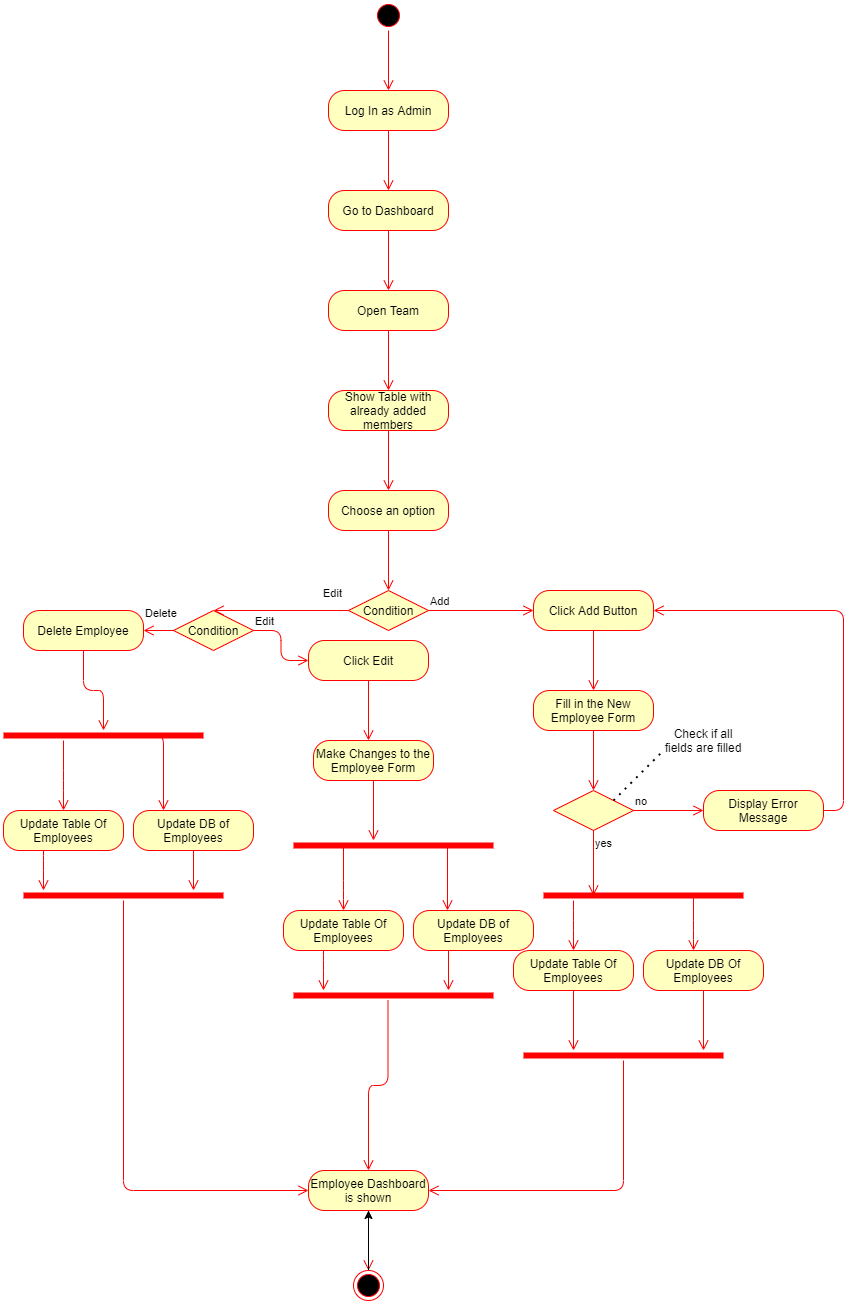

The diagram above was exported from draw.io. Its source (the exported page's mxGraphModel, read from the mxfile embedded in the PNG):
<mxGraphModel dx="1888" dy="580" grid="1" gridSize="10" guides="1" tooltips="1" connect="1" arrows="1" fold="1" page="1" pageScale="1" pageWidth="850" pageHeight="1100" background="none" math="0" shadow="0">
  <root>
    <mxCell id="0" />
    <mxCell id="1" parent="0" />
    <mxCell id="rsGTd1JS_tsPyqZQ_UMz-1" value="" style="ellipse;html=1;shape=startState;fillColor=#000000;strokeColor=#ff0000;" vertex="1" parent="1">
      <mxGeometry x="370" width="30" height="30" as="geometry" />
    </mxCell>
    <mxCell id="rsGTd1JS_tsPyqZQ_UMz-2" value="" style="edgeStyle=orthogonalEdgeStyle;html=1;verticalAlign=bottom;endArrow=open;endSize=8;strokeColor=#ff0000;" edge="1" source="rsGTd1JS_tsPyqZQ_UMz-1" parent="1">
      <mxGeometry relative="1" as="geometry">
        <mxPoint x="385" y="90" as="targetPoint" />
      </mxGeometry>
    </mxCell>
    <mxCell id="rsGTd1JS_tsPyqZQ_UMz-3" value="Log In as Admin" style="rounded=1;whiteSpace=wrap;html=1;arcSize=40;fontColor=#000000;fillColor=#ffffc0;strokeColor=#ff0000;" vertex="1" parent="1">
      <mxGeometry x="325" y="90" width="120" height="40" as="geometry" />
    </mxCell>
    <mxCell id="rsGTd1JS_tsPyqZQ_UMz-4" value="" style="edgeStyle=orthogonalEdgeStyle;html=1;verticalAlign=bottom;endArrow=open;endSize=8;strokeColor=#ff0000;" edge="1" source="rsGTd1JS_tsPyqZQ_UMz-3" parent="1">
      <mxGeometry relative="1" as="geometry">
        <mxPoint x="385" y="190" as="targetPoint" />
      </mxGeometry>
    </mxCell>
    <mxCell id="rsGTd1JS_tsPyqZQ_UMz-5" value="Go to Dashboard" style="rounded=1;whiteSpace=wrap;html=1;arcSize=40;fontColor=#000000;fillColor=#ffffc0;strokeColor=#ff0000;" vertex="1" parent="1">
      <mxGeometry x="325" y="190" width="120" height="40" as="geometry" />
    </mxCell>
    <mxCell id="rsGTd1JS_tsPyqZQ_UMz-6" value="" style="edgeStyle=orthogonalEdgeStyle;html=1;verticalAlign=bottom;endArrow=open;endSize=8;strokeColor=#ff0000;" edge="1" source="rsGTd1JS_tsPyqZQ_UMz-5" parent="1">
      <mxGeometry relative="1" as="geometry">
        <mxPoint x="385" y="290" as="targetPoint" />
      </mxGeometry>
    </mxCell>
    <mxCell id="rsGTd1JS_tsPyqZQ_UMz-7" value="Open Team" style="rounded=1;whiteSpace=wrap;html=1;arcSize=40;fontColor=#000000;fillColor=#ffffc0;strokeColor=#ff0000;" vertex="1" parent="1">
      <mxGeometry x="325" y="290" width="120" height="40" as="geometry" />
    </mxCell>
    <mxCell id="rsGTd1JS_tsPyqZQ_UMz-8" value="" style="edgeStyle=orthogonalEdgeStyle;html=1;verticalAlign=bottom;endArrow=open;endSize=8;strokeColor=#ff0000;" edge="1" source="rsGTd1JS_tsPyqZQ_UMz-7" parent="1">
      <mxGeometry relative="1" as="geometry">
        <mxPoint x="385" y="390" as="targetPoint" />
      </mxGeometry>
    </mxCell>
    <mxCell id="rsGTd1JS_tsPyqZQ_UMz-9" value="Show Table with already added members" style="rounded=1;whiteSpace=wrap;html=1;arcSize=40;fontColor=#000000;fillColor=#ffffc0;strokeColor=#ff0000;" vertex="1" parent="1">
      <mxGeometry x="325" y="390" width="120" height="40" as="geometry" />
    </mxCell>
    <mxCell id="rsGTd1JS_tsPyqZQ_UMz-10" value="" style="edgeStyle=orthogonalEdgeStyle;html=1;verticalAlign=bottom;endArrow=open;endSize=8;strokeColor=#ff0000;" edge="1" source="rsGTd1JS_tsPyqZQ_UMz-9" parent="1">
      <mxGeometry relative="1" as="geometry">
        <mxPoint x="385" y="490" as="targetPoint" />
      </mxGeometry>
    </mxCell>
    <mxCell id="rsGTd1JS_tsPyqZQ_UMz-11" value="Choose an option" style="rounded=1;whiteSpace=wrap;html=1;arcSize=40;fontColor=#000000;fillColor=#ffffc0;strokeColor=#ff0000;" vertex="1" parent="1">
      <mxGeometry x="325" y="490" width="120" height="40" as="geometry" />
    </mxCell>
    <mxCell id="rsGTd1JS_tsPyqZQ_UMz-12" value="" style="edgeStyle=orthogonalEdgeStyle;html=1;verticalAlign=bottom;endArrow=open;endSize=8;strokeColor=#ff0000;entryX=0.5;entryY=0;entryDx=0;entryDy=0;" edge="1" source="rsGTd1JS_tsPyqZQ_UMz-11" parent="1" target="rsGTd1JS_tsPyqZQ_UMz-13">
      <mxGeometry relative="1" as="geometry">
        <mxPoint x="385" y="590" as="targetPoint" />
      </mxGeometry>
    </mxCell>
    <mxCell id="rsGTd1JS_tsPyqZQ_UMz-13" value="Condition" style="rhombus;whiteSpace=wrap;html=1;fillColor=#ffffc0;strokeColor=#ff0000;" vertex="1" parent="1">
      <mxGeometry x="345" y="590" width="80" height="40" as="geometry" />
    </mxCell>
    <mxCell id="rsGTd1JS_tsPyqZQ_UMz-14" value="Add" style="edgeStyle=orthogonalEdgeStyle;html=1;align=left;verticalAlign=bottom;endArrow=open;endSize=8;strokeColor=#ff0000;" edge="1" source="rsGTd1JS_tsPyqZQ_UMz-13" parent="1">
      <mxGeometry x="-1" relative="1" as="geometry">
        <mxPoint x="530" y="610" as="targetPoint" />
      </mxGeometry>
    </mxCell>
    <mxCell id="rsGTd1JS_tsPyqZQ_UMz-15" value="Edit" style="edgeStyle=orthogonalEdgeStyle;html=1;align=left;verticalAlign=top;endArrow=open;endSize=8;strokeColor=#ff0000;entryX=0.5;entryY=0;entryDx=0;entryDy=0;" edge="1" source="rsGTd1JS_tsPyqZQ_UMz-13" parent="1" target="rsGTd1JS_tsPyqZQ_UMz-36">
      <mxGeometry x="-0.6" y="-30" relative="1" as="geometry">
        <mxPoint x="220" y="610" as="targetPoint" />
        <Array as="points">
          <mxPoint x="210" y="610" />
        </Array>
        <mxPoint as="offset" />
      </mxGeometry>
    </mxCell>
    <mxCell id="rsGTd1JS_tsPyqZQ_UMz-16" value="Click Add Button" style="rounded=1;whiteSpace=wrap;html=1;arcSize=40;fontColor=#000000;fillColor=#ffffc0;strokeColor=#ff0000;" vertex="1" parent="1">
      <mxGeometry x="530" y="590" width="120" height="40" as="geometry" />
    </mxCell>
    <mxCell id="rsGTd1JS_tsPyqZQ_UMz-17" value="" style="edgeStyle=orthogonalEdgeStyle;html=1;verticalAlign=bottom;endArrow=open;endSize=8;strokeColor=#ff0000;" edge="1" source="rsGTd1JS_tsPyqZQ_UMz-16" parent="1">
      <mxGeometry relative="1" as="geometry">
        <mxPoint x="590" y="690" as="targetPoint" />
      </mxGeometry>
    </mxCell>
    <mxCell id="rsGTd1JS_tsPyqZQ_UMz-18" value="Fill in the New Employee Form" style="rounded=1;whiteSpace=wrap;html=1;arcSize=40;fontColor=#000000;fillColor=#ffffc0;strokeColor=#ff0000;" vertex="1" parent="1">
      <mxGeometry x="530" y="690" width="120" height="40" as="geometry" />
    </mxCell>
    <mxCell id="rsGTd1JS_tsPyqZQ_UMz-19" value="" style="edgeStyle=orthogonalEdgeStyle;html=1;verticalAlign=bottom;endArrow=open;endSize=8;strokeColor=#ff0000;entryX=0.5;entryY=0;entryDx=0;entryDy=0;" edge="1" source="rsGTd1JS_tsPyqZQ_UMz-18" parent="1" target="rsGTd1JS_tsPyqZQ_UMz-20">
      <mxGeometry relative="1" as="geometry">
        <mxPoint x="590" y="790" as="targetPoint" />
      </mxGeometry>
    </mxCell>
    <mxCell id="rsGTd1JS_tsPyqZQ_UMz-20" value="" style="rhombus;whiteSpace=wrap;html=1;fillColor=#ffffc0;strokeColor=#ff0000;" vertex="1" parent="1">
      <mxGeometry x="550" y="790" width="80" height="40" as="geometry" />
    </mxCell>
    <mxCell id="rsGTd1JS_tsPyqZQ_UMz-21" value="no" style="edgeStyle=orthogonalEdgeStyle;html=1;align=left;verticalAlign=bottom;endArrow=open;endSize=8;strokeColor=#ff0000;" edge="1" source="rsGTd1JS_tsPyqZQ_UMz-20" parent="1">
      <mxGeometry x="-1" relative="1" as="geometry">
        <mxPoint x="700" y="810" as="targetPoint" />
      </mxGeometry>
    </mxCell>
    <mxCell id="rsGTd1JS_tsPyqZQ_UMz-22" value="yes" style="edgeStyle=orthogonalEdgeStyle;html=1;align=left;verticalAlign=top;endArrow=open;endSize=8;strokeColor=#ff0000;entryX=0.25;entryY=0.5;entryDx=0;entryDy=0;entryPerimeter=0;" edge="1" source="rsGTd1JS_tsPyqZQ_UMz-20" parent="1" target="rsGTd1JS_tsPyqZQ_UMz-27">
      <mxGeometry x="-1" relative="1" as="geometry">
        <mxPoint x="590" y="880" as="targetPoint" />
      </mxGeometry>
    </mxCell>
    <mxCell id="rsGTd1JS_tsPyqZQ_UMz-23" value="Display Error Message" style="rounded=1;whiteSpace=wrap;html=1;arcSize=40;fontColor=#000000;fillColor=#ffffc0;strokeColor=#ff0000;" vertex="1" parent="1">
      <mxGeometry x="700" y="790" width="120" height="40" as="geometry" />
    </mxCell>
    <mxCell id="rsGTd1JS_tsPyqZQ_UMz-24" value="" style="edgeStyle=orthogonalEdgeStyle;html=1;verticalAlign=bottom;endArrow=open;endSize=8;strokeColor=#ff0000;entryX=1;entryY=0.5;entryDx=0;entryDy=0;" edge="1" source="rsGTd1JS_tsPyqZQ_UMz-23" parent="1" target="rsGTd1JS_tsPyqZQ_UMz-16">
      <mxGeometry relative="1" as="geometry">
        <mxPoint x="760" y="890" as="targetPoint" />
        <Array as="points">
          <mxPoint x="840" y="810" />
          <mxPoint x="840" y="610" />
        </Array>
      </mxGeometry>
    </mxCell>
    <mxCell id="rsGTd1JS_tsPyqZQ_UMz-25" value="Check if all fields are filled" style="text;html=1;strokeColor=none;fillColor=none;align=center;verticalAlign=middle;whiteSpace=wrap;rounded=0;" vertex="1" parent="1">
      <mxGeometry x="660" y="720" width="80" height="40" as="geometry" />
    </mxCell>
    <mxCell id="rsGTd1JS_tsPyqZQ_UMz-26" value="" style="endArrow=none;dashed=1;html=1;dashPattern=1 3;strokeWidth=2;" edge="1" parent="1">
      <mxGeometry width="50" height="50" relative="1" as="geometry">
        <mxPoint x="610" y="800" as="sourcePoint" />
        <mxPoint x="660" y="750" as="targetPoint" />
      </mxGeometry>
    </mxCell>
    <mxCell id="rsGTd1JS_tsPyqZQ_UMz-27" value="" style="shape=line;html=1;strokeWidth=6;strokeColor=#ff0000;" vertex="1" parent="1">
      <mxGeometry x="540" y="890" width="200" height="10" as="geometry" />
    </mxCell>
    <mxCell id="rsGTd1JS_tsPyqZQ_UMz-28" value="" style="edgeStyle=orthogonalEdgeStyle;html=1;verticalAlign=bottom;endArrow=open;endSize=8;strokeColor=#ff0000;" edge="1" source="rsGTd1JS_tsPyqZQ_UMz-27" parent="1">
      <mxGeometry relative="1" as="geometry">
        <mxPoint x="570" y="950" as="targetPoint" />
        <Array as="points">
          <mxPoint x="570" y="920" />
          <mxPoint x="570" y="920" />
        </Array>
      </mxGeometry>
    </mxCell>
    <mxCell id="rsGTd1JS_tsPyqZQ_UMz-29" value="" style="edgeStyle=orthogonalEdgeStyle;html=1;verticalAlign=bottom;endArrow=open;endSize=8;strokeColor=#ff0000;exitX=0.75;exitY=0.5;exitDx=0;exitDy=0;exitPerimeter=0;" edge="1" parent="1" source="rsGTd1JS_tsPyqZQ_UMz-27">
      <mxGeometry relative="1" as="geometry">
        <mxPoint x="690" y="950" as="targetPoint" />
        <mxPoint x="670" y="910" as="sourcePoint" />
        <Array as="points">
          <mxPoint x="690" y="930" />
          <mxPoint x="690" y="930" />
        </Array>
      </mxGeometry>
    </mxCell>
    <mxCell id="rsGTd1JS_tsPyqZQ_UMz-30" value="Update Table Of Employees" style="rounded=1;whiteSpace=wrap;html=1;arcSize=40;fontColor=#000000;fillColor=#ffffc0;strokeColor=#ff0000;" vertex="1" parent="1">
      <mxGeometry x="510" y="950" width="120" height="40" as="geometry" />
    </mxCell>
    <mxCell id="rsGTd1JS_tsPyqZQ_UMz-31" value="" style="edgeStyle=orthogonalEdgeStyle;html=1;verticalAlign=bottom;endArrow=open;endSize=8;strokeColor=#ff0000;" edge="1" source="rsGTd1JS_tsPyqZQ_UMz-30" parent="1">
      <mxGeometry relative="1" as="geometry">
        <mxPoint x="570" y="1050" as="targetPoint" />
      </mxGeometry>
    </mxCell>
    <mxCell id="rsGTd1JS_tsPyqZQ_UMz-32" value="Update DB Of Employees" style="rounded=1;whiteSpace=wrap;html=1;arcSize=40;fontColor=#000000;fillColor=#ffffc0;strokeColor=#ff0000;" vertex="1" parent="1">
      <mxGeometry x="640" y="950" width="120" height="40" as="geometry" />
    </mxCell>
    <mxCell id="rsGTd1JS_tsPyqZQ_UMz-33" value="" style="edgeStyle=orthogonalEdgeStyle;html=1;verticalAlign=bottom;endArrow=open;endSize=8;strokeColor=#ff0000;" edge="1" source="rsGTd1JS_tsPyqZQ_UMz-32" parent="1">
      <mxGeometry relative="1" as="geometry">
        <mxPoint x="700" y="1050" as="targetPoint" />
      </mxGeometry>
    </mxCell>
    <mxCell id="rsGTd1JS_tsPyqZQ_UMz-34" value="" style="shape=line;html=1;strokeWidth=6;strokeColor=#ff0000;" vertex="1" parent="1">
      <mxGeometry x="520" y="1050" width="200" height="10" as="geometry" />
    </mxCell>
    <mxCell id="rsGTd1JS_tsPyqZQ_UMz-35" value="" style="edgeStyle=orthogonalEdgeStyle;html=1;verticalAlign=bottom;endArrow=open;endSize=8;strokeColor=#ff0000;entryX=1;entryY=0.5;entryDx=0;entryDy=0;" edge="1" source="rsGTd1JS_tsPyqZQ_UMz-34" parent="1" target="rsGTd1JS_tsPyqZQ_UMz-63">
      <mxGeometry relative="1" as="geometry">
        <mxPoint x="620" y="1130" as="targetPoint" />
        <Array as="points">
          <mxPoint x="620" y="1190" />
        </Array>
      </mxGeometry>
    </mxCell>
    <mxCell id="rsGTd1JS_tsPyqZQ_UMz-36" value="Condition" style="rhombus;whiteSpace=wrap;html=1;fillColor=#ffffc0;strokeColor=#ff0000;" vertex="1" parent="1">
      <mxGeometry x="170" y="610" width="80" height="40" as="geometry" />
    </mxCell>
    <mxCell id="rsGTd1JS_tsPyqZQ_UMz-37" value="Edit" style="edgeStyle=orthogonalEdgeStyle;html=1;align=left;verticalAlign=bottom;endArrow=open;endSize=8;strokeColor=#ff0000;entryX=0;entryY=0.5;entryDx=0;entryDy=0;" edge="1" source="rsGTd1JS_tsPyqZQ_UMz-36" parent="1" target="rsGTd1JS_tsPyqZQ_UMz-50">
      <mxGeometry x="-1" relative="1" as="geometry">
        <mxPoint x="290" y="630" as="targetPoint" />
      </mxGeometry>
    </mxCell>
    <mxCell id="rsGTd1JS_tsPyqZQ_UMz-38" value="Delete" style="edgeStyle=orthogonalEdgeStyle;html=1;align=left;verticalAlign=top;endArrow=open;endSize=8;strokeColor=#ff0000;entryX=1;entryY=0.5;entryDx=0;entryDy=0;" edge="1" source="rsGTd1JS_tsPyqZQ_UMz-36" parent="1" target="rsGTd1JS_tsPyqZQ_UMz-39">
      <mxGeometry x="1" y="-30" relative="1" as="geometry">
        <mxPoint x="160" y="630" as="targetPoint" />
        <mxPoint as="offset" />
      </mxGeometry>
    </mxCell>
    <mxCell id="rsGTd1JS_tsPyqZQ_UMz-39" value="Delete Employee" style="rounded=1;whiteSpace=wrap;html=1;arcSize=40;fontColor=#000000;fillColor=#ffffc0;strokeColor=#ff0000;" vertex="1" parent="1">
      <mxGeometry x="20" y="610" width="120" height="40" as="geometry" />
    </mxCell>
    <mxCell id="rsGTd1JS_tsPyqZQ_UMz-40" value="" style="edgeStyle=orthogonalEdgeStyle;html=1;verticalAlign=bottom;endArrow=open;endSize=8;strokeColor=#ff0000;" edge="1" source="rsGTd1JS_tsPyqZQ_UMz-39" parent="1" target="rsGTd1JS_tsPyqZQ_UMz-41">
      <mxGeometry relative="1" as="geometry">
        <mxPoint x="80" y="730" as="targetPoint" />
        <Array as="points" />
      </mxGeometry>
    </mxCell>
    <mxCell id="rsGTd1JS_tsPyqZQ_UMz-41" value="" style="shape=line;html=1;strokeWidth=6;strokeColor=#ff0000;" vertex="1" parent="1">
      <mxGeometry y="730" width="200" height="10" as="geometry" />
    </mxCell>
    <mxCell id="rsGTd1JS_tsPyqZQ_UMz-42" value="" style="edgeStyle=orthogonalEdgeStyle;html=1;verticalAlign=bottom;endArrow=open;endSize=8;strokeColor=#ff0000;entryX=0.5;entryY=0;entryDx=0;entryDy=0;" edge="1" source="rsGTd1JS_tsPyqZQ_UMz-41" parent="1" target="rsGTd1JS_tsPyqZQ_UMz-44">
      <mxGeometry relative="1" as="geometry">
        <mxPoint x="30" y="810" as="targetPoint" />
        <Array as="points">
          <mxPoint x="60" y="780" />
          <mxPoint x="60" y="780" />
        </Array>
      </mxGeometry>
    </mxCell>
    <mxCell id="rsGTd1JS_tsPyqZQ_UMz-43" value="" style="edgeStyle=orthogonalEdgeStyle;html=1;verticalAlign=bottom;endArrow=open;endSize=8;strokeColor=#ff0000;exitX=0.75;exitY=0.5;exitDx=0;exitDy=0;exitPerimeter=0;entryX=0.25;entryY=0;entryDx=0;entryDy=0;" edge="1" parent="1" source="rsGTd1JS_tsPyqZQ_UMz-41" target="rsGTd1JS_tsPyqZQ_UMz-46">
      <mxGeometry relative="1" as="geometry">
        <mxPoint x="150" y="810" as="targetPoint" />
        <mxPoint x="150" y="770" as="sourcePoint" />
        <Array as="points">
          <mxPoint x="160" y="735" />
        </Array>
      </mxGeometry>
    </mxCell>
    <mxCell id="rsGTd1JS_tsPyqZQ_UMz-44" value="Update Table Of Employees" style="rounded=1;whiteSpace=wrap;html=1;arcSize=40;fontColor=#000000;fillColor=#ffffc0;strokeColor=#ff0000;" vertex="1" parent="1">
      <mxGeometry y="810" width="120" height="40" as="geometry" />
    </mxCell>
    <mxCell id="rsGTd1JS_tsPyqZQ_UMz-45" value="" style="edgeStyle=orthogonalEdgeStyle;html=1;verticalAlign=bottom;endArrow=open;endSize=8;strokeColor=#ff0000;" edge="1" source="rsGTd1JS_tsPyqZQ_UMz-44" parent="1">
      <mxGeometry relative="1" as="geometry">
        <mxPoint x="40" y="890" as="targetPoint" />
        <Array as="points">
          <mxPoint x="40" y="860" />
          <mxPoint x="40" y="860" />
        </Array>
      </mxGeometry>
    </mxCell>
    <mxCell id="rsGTd1JS_tsPyqZQ_UMz-46" value="Update DB of Employees" style="rounded=1;whiteSpace=wrap;html=1;arcSize=40;fontColor=#000000;fillColor=#ffffc0;strokeColor=#ff0000;" vertex="1" parent="1">
      <mxGeometry x="130" y="810" width="120" height="40" as="geometry" />
    </mxCell>
    <mxCell id="rsGTd1JS_tsPyqZQ_UMz-47" value="" style="edgeStyle=orthogonalEdgeStyle;html=1;verticalAlign=bottom;endArrow=open;endSize=8;strokeColor=#ff0000;" edge="1" source="rsGTd1JS_tsPyqZQ_UMz-46" parent="1">
      <mxGeometry relative="1" as="geometry">
        <mxPoint x="190" y="890" as="targetPoint" />
      </mxGeometry>
    </mxCell>
    <mxCell id="rsGTd1JS_tsPyqZQ_UMz-48" value="" style="shape=line;html=1;strokeWidth=6;strokeColor=#ff0000;" vertex="1" parent="1">
      <mxGeometry x="20" y="890" width="200" height="10" as="geometry" />
    </mxCell>
    <mxCell id="rsGTd1JS_tsPyqZQ_UMz-49" value="" style="edgeStyle=orthogonalEdgeStyle;html=1;verticalAlign=bottom;endArrow=open;endSize=8;strokeColor=#ff0000;entryX=0;entryY=0.5;entryDx=0;entryDy=0;" edge="1" source="rsGTd1JS_tsPyqZQ_UMz-48" parent="1" target="rsGTd1JS_tsPyqZQ_UMz-63">
      <mxGeometry relative="1" as="geometry">
        <mxPoint x="120" y="970" as="targetPoint" />
        <Array as="points">
          <mxPoint x="120" y="1190" />
        </Array>
      </mxGeometry>
    </mxCell>
    <mxCell id="rsGTd1JS_tsPyqZQ_UMz-50" value="Click Edit" style="rounded=1;whiteSpace=wrap;html=1;arcSize=40;fontColor=#000000;fillColor=#ffffc0;strokeColor=#ff0000;" vertex="1" parent="1">
      <mxGeometry x="305" y="640" width="120" height="40" as="geometry" />
    </mxCell>
    <mxCell id="rsGTd1JS_tsPyqZQ_UMz-51" value="" style="edgeStyle=orthogonalEdgeStyle;html=1;verticalAlign=bottom;endArrow=open;endSize=8;strokeColor=#ff0000;" edge="1" source="rsGTd1JS_tsPyqZQ_UMz-50" parent="1">
      <mxGeometry relative="1" as="geometry">
        <mxPoint x="365" y="740" as="targetPoint" />
      </mxGeometry>
    </mxCell>
    <mxCell id="rsGTd1JS_tsPyqZQ_UMz-52" value="Make Changes to the Employee Form" style="rounded=1;whiteSpace=wrap;html=1;arcSize=40;fontColor=#000000;fillColor=#ffffc0;strokeColor=#ff0000;" vertex="1" parent="1">
      <mxGeometry x="310" y="740" width="120" height="40" as="geometry" />
    </mxCell>
    <mxCell id="rsGTd1JS_tsPyqZQ_UMz-53" value="" style="edgeStyle=orthogonalEdgeStyle;html=1;verticalAlign=bottom;endArrow=open;endSize=8;strokeColor=#ff0000;" edge="1" source="rsGTd1JS_tsPyqZQ_UMz-52" parent="1">
      <mxGeometry relative="1" as="geometry">
        <mxPoint x="370" y="840" as="targetPoint" />
      </mxGeometry>
    </mxCell>
    <mxCell id="rsGTd1JS_tsPyqZQ_UMz-54" value="" style="shape=line;html=1;strokeWidth=6;strokeColor=#ff0000;" vertex="1" parent="1">
      <mxGeometry x="290" y="840" width="200" height="10" as="geometry" />
    </mxCell>
    <mxCell id="rsGTd1JS_tsPyqZQ_UMz-55" value="" style="edgeStyle=orthogonalEdgeStyle;html=1;verticalAlign=bottom;endArrow=open;endSize=8;strokeColor=#ff0000;exitX=0.25;exitY=0.5;exitDx=0;exitDy=0;exitPerimeter=0;" edge="1" parent="1" source="rsGTd1JS_tsPyqZQ_UMz-54">
      <mxGeometry relative="1" as="geometry">
        <mxPoint x="340" y="910" as="targetPoint" />
        <mxPoint x="310" y="870" as="sourcePoint" />
        <Array as="points">
          <mxPoint x="340" y="890" />
          <mxPoint x="340" y="890" />
        </Array>
      </mxGeometry>
    </mxCell>
    <mxCell id="rsGTd1JS_tsPyqZQ_UMz-56" value="" style="edgeStyle=orthogonalEdgeStyle;html=1;verticalAlign=bottom;endArrow=open;endSize=8;strokeColor=#ff0000;exitX=0.25;exitY=0.5;exitDx=0;exitDy=0;exitPerimeter=0;" edge="1" parent="1">
      <mxGeometry relative="1" as="geometry">
        <mxPoint x="444" y="910" as="targetPoint" />
        <mxPoint x="444" y="860" as="sourcePoint" />
        <Array as="points">
          <mxPoint x="444" y="840" />
          <mxPoint x="444" y="840" />
        </Array>
      </mxGeometry>
    </mxCell>
    <mxCell id="rsGTd1JS_tsPyqZQ_UMz-57" value="Update Table Of Employees" style="rounded=1;whiteSpace=wrap;html=1;arcSize=40;fontColor=#000000;fillColor=#ffffc0;strokeColor=#ff0000;" vertex="1" parent="1">
      <mxGeometry x="280" y="910" width="120" height="40" as="geometry" />
    </mxCell>
    <mxCell id="rsGTd1JS_tsPyqZQ_UMz-58" value="Update DB of Employees" style="rounded=1;whiteSpace=wrap;html=1;arcSize=40;fontColor=#000000;fillColor=#ffffc0;strokeColor=#ff0000;" vertex="1" parent="1">
      <mxGeometry x="410" y="910" width="120" height="40" as="geometry" />
    </mxCell>
    <mxCell id="rsGTd1JS_tsPyqZQ_UMz-59" value="" style="edgeStyle=orthogonalEdgeStyle;html=1;verticalAlign=bottom;endArrow=open;endSize=8;strokeColor=#ff0000;" edge="1" parent="1">
      <mxGeometry relative="1" as="geometry">
        <mxPoint x="320" y="990" as="targetPoint" />
        <mxPoint x="320" y="950" as="sourcePoint" />
        <Array as="points">
          <mxPoint x="320" y="960" />
          <mxPoint x="320" y="960" />
        </Array>
      </mxGeometry>
    </mxCell>
    <mxCell id="rsGTd1JS_tsPyqZQ_UMz-60" value="" style="edgeStyle=orthogonalEdgeStyle;html=1;verticalAlign=bottom;endArrow=open;endSize=8;strokeColor=#ff0000;" edge="1" parent="1">
      <mxGeometry relative="1" as="geometry">
        <mxPoint x="445" y="990" as="targetPoint" />
        <mxPoint x="445" y="950" as="sourcePoint" />
      </mxGeometry>
    </mxCell>
    <mxCell id="rsGTd1JS_tsPyqZQ_UMz-61" value="" style="shape=line;html=1;strokeWidth=6;strokeColor=#ff0000;" vertex="1" parent="1">
      <mxGeometry x="290" y="990" width="200" height="10" as="geometry" />
    </mxCell>
    <mxCell id="rsGTd1JS_tsPyqZQ_UMz-62" value="" style="edgeStyle=orthogonalEdgeStyle;html=1;verticalAlign=bottom;endArrow=open;endSize=8;strokeColor=#ff0000;entryX=0.5;entryY=0;entryDx=0;entryDy=0;" edge="1" parent="1" target="rsGTd1JS_tsPyqZQ_UMz-63">
      <mxGeometry relative="1" as="geometry">
        <mxPoint x="384.5" y="1070" as="targetPoint" />
        <mxPoint x="384.5" y="1000" as="sourcePoint" />
      </mxGeometry>
    </mxCell>
    <mxCell id="rsGTd1JS_tsPyqZQ_UMz-63" value="Employee Dashboard is shown&lt;br&gt;" style="rounded=1;whiteSpace=wrap;html=1;arcSize=40;fontColor=#000000;fillColor=#ffffc0;strokeColor=#ff0000;" vertex="1" parent="1">
      <mxGeometry x="305" y="1170" width="120" height="40" as="geometry" />
    </mxCell>
    <mxCell id="rsGTd1JS_tsPyqZQ_UMz-64" value="" style="edgeStyle=orthogonalEdgeStyle;html=1;verticalAlign=bottom;endArrow=open;endSize=8;strokeColor=#ff0000;" edge="1" source="rsGTd1JS_tsPyqZQ_UMz-63" parent="1">
      <mxGeometry relative="1" as="geometry">
        <mxPoint x="365" y="1270" as="targetPoint" />
      </mxGeometry>
    </mxCell>
    <mxCell id="rsGTd1JS_tsPyqZQ_UMz-66" value="" style="edgeStyle=orthogonalEdgeStyle;rounded=0;orthogonalLoop=1;jettySize=auto;html=1;" edge="1" parent="1" source="rsGTd1JS_tsPyqZQ_UMz-65" target="rsGTd1JS_tsPyqZQ_UMz-63">
      <mxGeometry relative="1" as="geometry" />
    </mxCell>
    <mxCell id="rsGTd1JS_tsPyqZQ_UMz-65" value="" style="ellipse;html=1;shape=endState;fillColor=#000000;strokeColor=#ff0000;" vertex="1" parent="1">
      <mxGeometry x="350" y="1270" width="30" height="30" as="geometry" />
    </mxCell>
  </root>
</mxGraphModel>